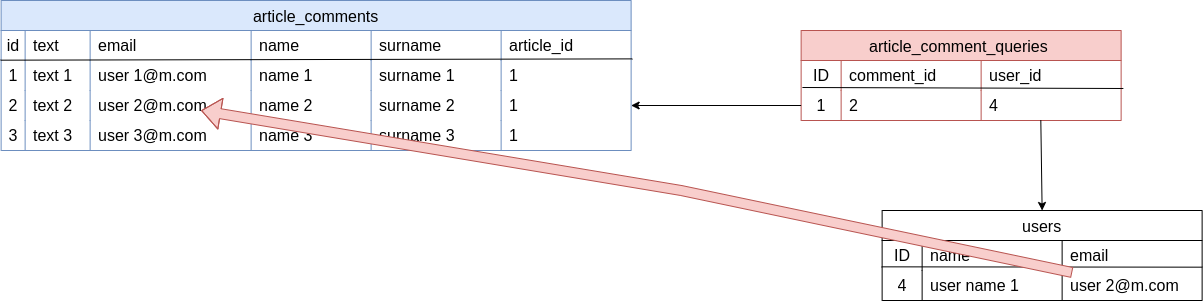

The diagram above was exported from draw.io. Its source (the exported page's mxGraphModel, read from the mxfile embedded in the PNG):
<mxGraphModel dx="1378" dy="714" grid="1" gridSize="10" guides="1" tooltips="1" connect="1" arrows="1" fold="1" page="1" pageScale="1" pageWidth="827" pageHeight="1169" math="0" shadow="0">
  <root>
    <mxCell id="0" />
    <mxCell id="1" parent="0" />
    <mxCell id="L4tNAVDzkxt0kowcb6Aw-48" value="article_comments" style="shape=table;startSize=30;container=1;collapsible=0;childLayout=tableLayout;fixedRows=1;rowLines=0;fontStyle=0;strokeColor=#6c8ebf;fontSize=16;fillColor=#dae8fc;" vertex="1" parent="1">
      <mxGeometry x="39.629999999999995" y="40" width="630" height="150" as="geometry" />
    </mxCell>
    <mxCell id="L4tNAVDzkxt0kowcb6Aw-49" style="shape=tableRow;horizontal=0;startSize=0;swimlaneHead=0;swimlaneBody=0;top=0;left=0;bottom=0;right=0;collapsible=0;dropTarget=0;fillColor=none;points=[[0,0.5],[1,0.5]];portConstraint=eastwest;strokeColor=inherit;fontSize=16;" vertex="1" parent="L4tNAVDzkxt0kowcb6Aw-48">
      <mxGeometry y="30" width="630" height="30" as="geometry" />
    </mxCell>
    <mxCell id="L4tNAVDzkxt0kowcb6Aw-50" value="id" style="shape=partialRectangle;html=1;whiteSpace=wrap;connectable=0;fillColor=none;top=0;left=0;bottom=0;right=0;overflow=hidden;pointerEvents=1;strokeColor=inherit;fontSize=16;" vertex="1" parent="L4tNAVDzkxt0kowcb6Aw-49">
      <mxGeometry width="24" height="30" as="geometry">
        <mxRectangle width="24" height="30" as="alternateBounds" />
      </mxGeometry>
    </mxCell>
    <mxCell id="L4tNAVDzkxt0kowcb6Aw-51" value="text" style="shape=partialRectangle;html=1;whiteSpace=wrap;connectable=0;fillColor=none;top=0;left=0;bottom=0;right=0;align=left;spacingLeft=6;overflow=hidden;strokeColor=inherit;fontSize=16;" vertex="1" parent="L4tNAVDzkxt0kowcb6Aw-49">
      <mxGeometry x="24" width="65" height="30" as="geometry">
        <mxRectangle width="65" height="30" as="alternateBounds" />
      </mxGeometry>
    </mxCell>
    <mxCell id="L4tNAVDzkxt0kowcb6Aw-52" value="email" style="shape=partialRectangle;html=1;whiteSpace=wrap;connectable=0;fillColor=none;top=0;left=0;bottom=0;right=0;align=left;spacingLeft=6;overflow=hidden;strokeColor=inherit;fontSize=16;" vertex="1" parent="L4tNAVDzkxt0kowcb6Aw-49">
      <mxGeometry x="89" width="161" height="30" as="geometry">
        <mxRectangle width="161" height="30" as="alternateBounds" />
      </mxGeometry>
    </mxCell>
    <mxCell id="L4tNAVDzkxt0kowcb6Aw-53" value="name" style="shape=partialRectangle;html=1;whiteSpace=wrap;connectable=0;fillColor=none;top=0;left=0;bottom=0;right=0;align=left;spacingLeft=6;overflow=hidden;strokeColor=inherit;fontSize=16;" vertex="1" parent="L4tNAVDzkxt0kowcb6Aw-49">
      <mxGeometry x="250" width="120" height="30" as="geometry">
        <mxRectangle width="120" height="30" as="alternateBounds" />
      </mxGeometry>
    </mxCell>
    <mxCell id="L4tNAVDzkxt0kowcb6Aw-54" value="surname" style="shape=partialRectangle;html=1;whiteSpace=wrap;connectable=0;fillColor=none;top=0;left=0;bottom=0;right=0;align=left;spacingLeft=6;overflow=hidden;strokeColor=inherit;fontSize=16;" vertex="1" parent="L4tNAVDzkxt0kowcb6Aw-49">
      <mxGeometry x="370" width="130" height="30" as="geometry">
        <mxRectangle width="130" height="30" as="alternateBounds" />
      </mxGeometry>
    </mxCell>
    <mxCell id="L4tNAVDzkxt0kowcb6Aw-55" value="article_id" style="shape=partialRectangle;html=1;whiteSpace=wrap;connectable=0;fillColor=none;top=0;left=0;bottom=0;right=0;align=left;spacingLeft=6;overflow=hidden;strokeColor=inherit;fontSize=16;" vertex="1" parent="L4tNAVDzkxt0kowcb6Aw-49">
      <mxGeometry x="500" width="130" height="30" as="geometry">
        <mxRectangle width="130" height="30" as="alternateBounds" />
      </mxGeometry>
    </mxCell>
    <mxCell id="L4tNAVDzkxt0kowcb6Aw-56" value="" style="shape=tableRow;horizontal=0;startSize=0;swimlaneHead=0;swimlaneBody=0;top=0;left=0;bottom=0;right=0;collapsible=0;dropTarget=0;fillColor=none;points=[[0,0.5],[1,0.5]];portConstraint=eastwest;strokeColor=inherit;fontSize=16;" vertex="1" parent="L4tNAVDzkxt0kowcb6Aw-48">
      <mxGeometry y="60" width="630" height="30" as="geometry" />
    </mxCell>
    <mxCell id="L4tNAVDzkxt0kowcb6Aw-57" value="1" style="shape=partialRectangle;html=1;whiteSpace=wrap;connectable=0;fillColor=none;top=0;left=0;bottom=0;right=0;overflow=hidden;pointerEvents=1;strokeColor=inherit;fontSize=16;" vertex="1" parent="L4tNAVDzkxt0kowcb6Aw-56">
      <mxGeometry width="24" height="30" as="geometry">
        <mxRectangle width="24" height="30" as="alternateBounds" />
      </mxGeometry>
    </mxCell>
    <mxCell id="L4tNAVDzkxt0kowcb6Aw-58" value="text 1" style="shape=partialRectangle;html=1;whiteSpace=wrap;connectable=0;fillColor=none;top=0;left=0;bottom=0;right=0;align=left;spacingLeft=6;overflow=hidden;strokeColor=inherit;fontSize=16;" vertex="1" parent="L4tNAVDzkxt0kowcb6Aw-56">
      <mxGeometry x="24" width="65" height="30" as="geometry">
        <mxRectangle width="65" height="30" as="alternateBounds" />
      </mxGeometry>
    </mxCell>
    <mxCell id="L4tNAVDzkxt0kowcb6Aw-59" value="user 1@m.com" style="shape=partialRectangle;html=1;whiteSpace=wrap;connectable=0;fillColor=none;top=0;left=0;bottom=0;right=0;align=left;spacingLeft=6;overflow=hidden;strokeColor=inherit;fontSize=16;" vertex="1" parent="L4tNAVDzkxt0kowcb6Aw-56">
      <mxGeometry x="89" width="161" height="30" as="geometry">
        <mxRectangle width="161" height="30" as="alternateBounds" />
      </mxGeometry>
    </mxCell>
    <mxCell id="L4tNAVDzkxt0kowcb6Aw-60" value="name 1" style="shape=partialRectangle;html=1;whiteSpace=wrap;connectable=0;fillColor=none;top=0;left=0;bottom=0;right=0;align=left;spacingLeft=6;overflow=hidden;strokeColor=inherit;fontSize=16;" vertex="1" parent="L4tNAVDzkxt0kowcb6Aw-56">
      <mxGeometry x="250" width="120" height="30" as="geometry">
        <mxRectangle width="120" height="30" as="alternateBounds" />
      </mxGeometry>
    </mxCell>
    <mxCell id="L4tNAVDzkxt0kowcb6Aw-61" value="surname 1" style="shape=partialRectangle;html=1;whiteSpace=wrap;connectable=0;fillColor=none;top=0;left=0;bottom=0;right=0;align=left;spacingLeft=6;overflow=hidden;strokeColor=inherit;fontSize=16;" vertex="1" parent="L4tNAVDzkxt0kowcb6Aw-56">
      <mxGeometry x="370" width="130" height="30" as="geometry">
        <mxRectangle width="130" height="30" as="alternateBounds" />
      </mxGeometry>
    </mxCell>
    <mxCell id="L4tNAVDzkxt0kowcb6Aw-62" value="1" style="shape=partialRectangle;html=1;whiteSpace=wrap;connectable=0;fillColor=none;top=0;left=0;bottom=0;right=0;align=left;spacingLeft=6;overflow=hidden;strokeColor=inherit;fontSize=16;" vertex="1" parent="L4tNAVDzkxt0kowcb6Aw-56">
      <mxGeometry x="500" width="130" height="30" as="geometry">
        <mxRectangle width="130" height="30" as="alternateBounds" />
      </mxGeometry>
    </mxCell>
    <mxCell id="L4tNAVDzkxt0kowcb6Aw-63" value="" style="shape=tableRow;horizontal=0;startSize=0;swimlaneHead=0;swimlaneBody=0;top=0;left=0;bottom=0;right=0;collapsible=0;dropTarget=0;fillColor=none;points=[[0,0.5],[1,0.5]];portConstraint=eastwest;strokeColor=inherit;fontSize=16;" vertex="1" parent="L4tNAVDzkxt0kowcb6Aw-48">
      <mxGeometry y="90" width="630" height="30" as="geometry" />
    </mxCell>
    <mxCell id="L4tNAVDzkxt0kowcb6Aw-64" value="2" style="shape=partialRectangle;html=1;whiteSpace=wrap;connectable=0;fillColor=none;top=0;left=0;bottom=0;right=0;overflow=hidden;strokeColor=inherit;fontSize=16;" vertex="1" parent="L4tNAVDzkxt0kowcb6Aw-63">
      <mxGeometry width="24" height="30" as="geometry">
        <mxRectangle width="24" height="30" as="alternateBounds" />
      </mxGeometry>
    </mxCell>
    <mxCell id="L4tNAVDzkxt0kowcb6Aw-65" value="text 2" style="shape=partialRectangle;html=1;whiteSpace=wrap;connectable=0;fillColor=none;top=0;left=0;bottom=0;right=0;align=left;spacingLeft=6;overflow=hidden;strokeColor=inherit;fontSize=16;" vertex="1" parent="L4tNAVDzkxt0kowcb6Aw-63">
      <mxGeometry x="24" width="65" height="30" as="geometry">
        <mxRectangle width="65" height="30" as="alternateBounds" />
      </mxGeometry>
    </mxCell>
    <mxCell id="L4tNAVDzkxt0kowcb6Aw-66" value="user 2@m.com" style="shape=partialRectangle;html=1;whiteSpace=wrap;connectable=0;fillColor=none;top=0;left=0;bottom=0;right=0;align=left;spacingLeft=6;overflow=hidden;strokeColor=inherit;fontSize=16;" vertex="1" parent="L4tNAVDzkxt0kowcb6Aw-63">
      <mxGeometry x="89" width="161" height="30" as="geometry">
        <mxRectangle width="161" height="30" as="alternateBounds" />
      </mxGeometry>
    </mxCell>
    <mxCell id="L4tNAVDzkxt0kowcb6Aw-67" value="name 2" style="shape=partialRectangle;html=1;whiteSpace=wrap;connectable=0;fillColor=none;top=0;left=0;bottom=0;right=0;align=left;spacingLeft=6;overflow=hidden;strokeColor=inherit;fontSize=16;" vertex="1" parent="L4tNAVDzkxt0kowcb6Aw-63">
      <mxGeometry x="250" width="120" height="30" as="geometry">
        <mxRectangle width="120" height="30" as="alternateBounds" />
      </mxGeometry>
    </mxCell>
    <mxCell id="L4tNAVDzkxt0kowcb6Aw-68" value="surname 2" style="shape=partialRectangle;html=1;whiteSpace=wrap;connectable=0;fillColor=none;top=0;left=0;bottom=0;right=0;align=left;spacingLeft=6;overflow=hidden;strokeColor=inherit;fontSize=16;" vertex="1" parent="L4tNAVDzkxt0kowcb6Aw-63">
      <mxGeometry x="370" width="130" height="30" as="geometry">
        <mxRectangle width="130" height="30" as="alternateBounds" />
      </mxGeometry>
    </mxCell>
    <mxCell id="L4tNAVDzkxt0kowcb6Aw-69" value="1" style="shape=partialRectangle;html=1;whiteSpace=wrap;connectable=0;fillColor=none;top=0;left=0;bottom=0;right=0;align=left;spacingLeft=6;overflow=hidden;strokeColor=inherit;fontSize=16;" vertex="1" parent="L4tNAVDzkxt0kowcb6Aw-63">
      <mxGeometry x="500" width="130" height="30" as="geometry">
        <mxRectangle width="130" height="30" as="alternateBounds" />
      </mxGeometry>
    </mxCell>
    <mxCell id="L4tNAVDzkxt0kowcb6Aw-70" value="" style="shape=tableRow;horizontal=0;startSize=0;swimlaneHead=0;swimlaneBody=0;top=0;left=0;bottom=0;right=0;collapsible=0;dropTarget=0;fillColor=none;points=[[0,0.5],[1,0.5]];portConstraint=eastwest;strokeColor=inherit;fontSize=16;" vertex="1" parent="L4tNAVDzkxt0kowcb6Aw-48">
      <mxGeometry y="120" width="630" height="30" as="geometry" />
    </mxCell>
    <mxCell id="L4tNAVDzkxt0kowcb6Aw-71" value="3" style="shape=partialRectangle;html=1;whiteSpace=wrap;connectable=0;fillColor=none;top=0;left=0;bottom=0;right=0;overflow=hidden;strokeColor=inherit;fontSize=16;" vertex="1" parent="L4tNAVDzkxt0kowcb6Aw-70">
      <mxGeometry width="24" height="30" as="geometry">
        <mxRectangle width="24" height="30" as="alternateBounds" />
      </mxGeometry>
    </mxCell>
    <mxCell id="L4tNAVDzkxt0kowcb6Aw-72" value="text 3" style="shape=partialRectangle;html=1;whiteSpace=wrap;connectable=0;fillColor=none;top=0;left=0;bottom=0;right=0;align=left;spacingLeft=6;overflow=hidden;strokeColor=inherit;fontSize=16;" vertex="1" parent="L4tNAVDzkxt0kowcb6Aw-70">
      <mxGeometry x="24" width="65" height="30" as="geometry">
        <mxRectangle width="65" height="30" as="alternateBounds" />
      </mxGeometry>
    </mxCell>
    <mxCell id="L4tNAVDzkxt0kowcb6Aw-73" value="user 3@m.com" style="shape=partialRectangle;html=1;whiteSpace=wrap;connectable=0;fillColor=none;top=0;left=0;bottom=0;right=0;align=left;spacingLeft=6;overflow=hidden;strokeColor=inherit;fontSize=16;" vertex="1" parent="L4tNAVDzkxt0kowcb6Aw-70">
      <mxGeometry x="89" width="161" height="30" as="geometry">
        <mxRectangle width="161" height="30" as="alternateBounds" />
      </mxGeometry>
    </mxCell>
    <mxCell id="L4tNAVDzkxt0kowcb6Aw-74" value="name 3" style="shape=partialRectangle;html=1;whiteSpace=wrap;connectable=0;fillColor=none;top=0;left=0;bottom=0;right=0;align=left;spacingLeft=6;overflow=hidden;strokeColor=inherit;fontSize=16;" vertex="1" parent="L4tNAVDzkxt0kowcb6Aw-70">
      <mxGeometry x="250" width="120" height="30" as="geometry">
        <mxRectangle width="120" height="30" as="alternateBounds" />
      </mxGeometry>
    </mxCell>
    <mxCell id="L4tNAVDzkxt0kowcb6Aw-75" value="surname 3" style="shape=partialRectangle;html=1;whiteSpace=wrap;connectable=0;fillColor=none;top=0;left=0;bottom=0;right=0;align=left;spacingLeft=6;overflow=hidden;strokeColor=inherit;fontSize=16;" vertex="1" parent="L4tNAVDzkxt0kowcb6Aw-70">
      <mxGeometry x="370" width="130" height="30" as="geometry">
        <mxRectangle width="130" height="30" as="alternateBounds" />
      </mxGeometry>
    </mxCell>
    <mxCell id="L4tNAVDzkxt0kowcb6Aw-76" value="1" style="shape=partialRectangle;html=1;whiteSpace=wrap;connectable=0;fillColor=none;top=0;left=0;bottom=0;right=0;align=left;spacingLeft=6;overflow=hidden;strokeColor=inherit;fontSize=16;" vertex="1" parent="L4tNAVDzkxt0kowcb6Aw-70">
      <mxGeometry x="500" width="130" height="30" as="geometry">
        <mxRectangle width="130" height="30" as="alternateBounds" />
      </mxGeometry>
    </mxCell>
    <mxCell id="L4tNAVDzkxt0kowcb6Aw-77" value="" style="endArrow=none;html=1;rounded=0;fontSize=20;exitX=-0.001;exitY=-0.011;exitDx=0;exitDy=0;exitPerimeter=0;entryX=1.002;entryY=0.946;entryDx=0;entryDy=0;entryPerimeter=0;" edge="1" parent="L4tNAVDzkxt0kowcb6Aw-48" source="L4tNAVDzkxt0kowcb6Aw-56" target="L4tNAVDzkxt0kowcb6Aw-49">
      <mxGeometry width="50" height="50" relative="1" as="geometry">
        <mxPoint x="620" y="110" as="sourcePoint" />
        <mxPoint x="670" y="60" as="targetPoint" />
      </mxGeometry>
    </mxCell>
    <mxCell id="L4tNAVDzkxt0kowcb6Aw-78" value="article_comment_queries " style="shape=table;startSize=30;container=1;collapsible=0;childLayout=tableLayout;fixedRows=1;rowLines=0;fontStyle=0;strokeColor=#b85450;fontSize=16;fillColor=#f8cecc;" vertex="1" parent="1">
      <mxGeometry x="839.63" y="70" width="320" height="90" as="geometry" />
    </mxCell>
    <mxCell id="L4tNAVDzkxt0kowcb6Aw-79" value="" style="shape=tableRow;horizontal=0;startSize=0;swimlaneHead=0;swimlaneBody=0;top=0;left=0;bottom=0;right=0;collapsible=0;dropTarget=0;fillColor=none;points=[[0,0.5],[1,0.5]];portConstraint=eastwest;strokeColor=inherit;fontSize=16;" vertex="1" parent="L4tNAVDzkxt0kowcb6Aw-78">
      <mxGeometry y="30" width="320" height="30" as="geometry" />
    </mxCell>
    <mxCell id="L4tNAVDzkxt0kowcb6Aw-80" value="ID" style="shape=partialRectangle;html=1;whiteSpace=wrap;connectable=0;fillColor=none;top=0;left=0;bottom=0;right=0;overflow=hidden;pointerEvents=1;strokeColor=inherit;fontSize=16;" vertex="1" parent="L4tNAVDzkxt0kowcb6Aw-79">
      <mxGeometry width="40" height="30" as="geometry">
        <mxRectangle width="40" height="30" as="alternateBounds" />
      </mxGeometry>
    </mxCell>
    <mxCell id="L4tNAVDzkxt0kowcb6Aw-81" value="comment_id" style="shape=partialRectangle;html=1;whiteSpace=wrap;connectable=0;fillColor=none;top=0;left=0;bottom=0;right=0;align=left;spacingLeft=6;overflow=hidden;strokeColor=inherit;fontSize=16;" vertex="1" parent="L4tNAVDzkxt0kowcb6Aw-79">
      <mxGeometry x="40" width="140" height="30" as="geometry">
        <mxRectangle width="140" height="30" as="alternateBounds" />
      </mxGeometry>
    </mxCell>
    <mxCell id="L4tNAVDzkxt0kowcb6Aw-82" value="user_id" style="shape=partialRectangle;html=1;whiteSpace=wrap;connectable=0;fillColor=none;top=0;left=0;bottom=0;right=0;align=left;spacingLeft=6;overflow=hidden;strokeColor=inherit;fontSize=16;" vertex="1" parent="L4tNAVDzkxt0kowcb6Aw-79">
      <mxGeometry x="180" width="140" height="30" as="geometry">
        <mxRectangle width="140" height="30" as="alternateBounds" />
      </mxGeometry>
    </mxCell>
    <mxCell id="L4tNAVDzkxt0kowcb6Aw-83" value="" style="shape=tableRow;horizontal=0;startSize=0;swimlaneHead=0;swimlaneBody=0;top=0;left=0;bottom=0;right=0;collapsible=0;dropTarget=0;fillColor=none;points=[[0,0.5],[1,0.5]];portConstraint=eastwest;strokeColor=inherit;fontSize=16;" vertex="1" parent="L4tNAVDzkxt0kowcb6Aw-78">
      <mxGeometry y="60" width="320" height="30" as="geometry" />
    </mxCell>
    <mxCell id="L4tNAVDzkxt0kowcb6Aw-84" value="1" style="shape=partialRectangle;html=1;whiteSpace=wrap;connectable=0;fillColor=none;top=0;left=0;bottom=0;right=0;overflow=hidden;strokeColor=inherit;fontSize=16;" vertex="1" parent="L4tNAVDzkxt0kowcb6Aw-83">
      <mxGeometry width="40" height="30" as="geometry">
        <mxRectangle width="40" height="30" as="alternateBounds" />
      </mxGeometry>
    </mxCell>
    <mxCell id="L4tNAVDzkxt0kowcb6Aw-85" value="2" style="shape=partialRectangle;html=1;whiteSpace=wrap;connectable=0;fillColor=none;top=0;left=0;bottom=0;right=0;align=left;spacingLeft=6;overflow=hidden;strokeColor=inherit;fontSize=16;" vertex="1" parent="L4tNAVDzkxt0kowcb6Aw-83">
      <mxGeometry x="40" width="140" height="30" as="geometry">
        <mxRectangle width="140" height="30" as="alternateBounds" />
      </mxGeometry>
    </mxCell>
    <mxCell id="L4tNAVDzkxt0kowcb6Aw-86" value="4" style="shape=partialRectangle;html=1;whiteSpace=wrap;connectable=0;fillColor=none;top=0;left=0;bottom=0;right=0;align=left;spacingLeft=6;overflow=hidden;strokeColor=inherit;fontSize=16;" vertex="1" parent="L4tNAVDzkxt0kowcb6Aw-83">
      <mxGeometry x="180" width="140" height="30" as="geometry">
        <mxRectangle width="140" height="30" as="alternateBounds" />
      </mxGeometry>
    </mxCell>
    <mxCell id="L4tNAVDzkxt0kowcb6Aw-87" value="" style="endArrow=none;html=1;rounded=0;entryX=1.007;entryY=-0.067;entryDx=0;entryDy=0;entryPerimeter=0;exitX=0.004;exitY=-0.1;exitDx=0;exitDy=0;exitPerimeter=0;" edge="1" parent="L4tNAVDzkxt0kowcb6Aw-78" source="L4tNAVDzkxt0kowcb6Aw-83" target="L4tNAVDzkxt0kowcb6Aw-83">
      <mxGeometry width="50" height="50" relative="1" as="geometry">
        <mxPoint x="-120" y="250" as="sourcePoint" />
        <mxPoint x="-70" y="200" as="targetPoint" />
      </mxGeometry>
    </mxCell>
    <mxCell id="L4tNAVDzkxt0kowcb6Aw-88" style="edgeStyle=orthogonalEdgeStyle;rounded=0;orthogonalLoop=1;jettySize=auto;html=1;exitX=0;exitY=0.5;exitDx=0;exitDy=0;entryX=1;entryY=0.5;entryDx=0;entryDy=0;" edge="1" parent="1" source="L4tNAVDzkxt0kowcb6Aw-83" target="L4tNAVDzkxt0kowcb6Aw-63">
      <mxGeometry relative="1" as="geometry" />
    </mxCell>
    <mxCell id="L4tNAVDzkxt0kowcb6Aw-89" value="users" style="shape=table;startSize=30;container=1;collapsible=0;childLayout=tableLayout;fixedRows=1;rowLines=0;fontStyle=0;strokeColor=default;fontSize=16;" vertex="1" parent="1">
      <mxGeometry x="920.63" y="250" width="320" height="90" as="geometry" />
    </mxCell>
    <mxCell id="L4tNAVDzkxt0kowcb6Aw-90" style="shape=tableRow;horizontal=0;startSize=0;swimlaneHead=0;swimlaneBody=0;top=0;left=0;bottom=0;right=0;collapsible=0;dropTarget=0;fillColor=none;points=[[0,0.5],[1,0.5]];portConstraint=eastwest;strokeColor=inherit;fontSize=16;" vertex="1" parent="L4tNAVDzkxt0kowcb6Aw-89">
      <mxGeometry y="30" width="320" height="30" as="geometry" />
    </mxCell>
    <mxCell id="L4tNAVDzkxt0kowcb6Aw-91" value="ID" style="shape=partialRectangle;html=1;whiteSpace=wrap;connectable=0;fillColor=none;top=0;left=0;bottom=0;right=0;overflow=hidden;pointerEvents=1;strokeColor=inherit;fontSize=16;" vertex="1" parent="L4tNAVDzkxt0kowcb6Aw-90">
      <mxGeometry width="40" height="30" as="geometry">
        <mxRectangle width="40" height="30" as="alternateBounds" />
      </mxGeometry>
    </mxCell>
    <mxCell id="L4tNAVDzkxt0kowcb6Aw-92" value="name" style="shape=partialRectangle;html=1;whiteSpace=wrap;connectable=0;fillColor=none;top=0;left=0;bottom=0;right=0;align=left;spacingLeft=6;overflow=hidden;strokeColor=inherit;fontSize=16;" vertex="1" parent="L4tNAVDzkxt0kowcb6Aw-90">
      <mxGeometry x="40" width="140" height="30" as="geometry">
        <mxRectangle width="140" height="30" as="alternateBounds" />
      </mxGeometry>
    </mxCell>
    <mxCell id="L4tNAVDzkxt0kowcb6Aw-93" value="email" style="shape=partialRectangle;html=1;whiteSpace=wrap;connectable=0;fillColor=none;top=0;left=0;bottom=0;right=0;align=left;spacingLeft=6;overflow=hidden;strokeColor=inherit;fontSize=16;" vertex="1" parent="L4tNAVDzkxt0kowcb6Aw-90">
      <mxGeometry x="180" width="140" height="30" as="geometry">
        <mxRectangle width="140" height="30" as="alternateBounds" />
      </mxGeometry>
    </mxCell>
    <mxCell id="L4tNAVDzkxt0kowcb6Aw-94" value="" style="shape=tableRow;horizontal=0;startSize=0;swimlaneHead=0;swimlaneBody=0;top=0;left=0;bottom=0;right=0;collapsible=0;dropTarget=0;fillColor=none;points=[[0,0.5],[1,0.5]];portConstraint=eastwest;strokeColor=inherit;fontSize=16;" vertex="1" parent="L4tNAVDzkxt0kowcb6Aw-89">
      <mxGeometry y="60" width="320" height="30" as="geometry" />
    </mxCell>
    <mxCell id="L4tNAVDzkxt0kowcb6Aw-95" value="4" style="shape=partialRectangle;html=1;whiteSpace=wrap;connectable=0;fillColor=none;top=0;left=0;bottom=0;right=0;overflow=hidden;pointerEvents=1;strokeColor=inherit;fontSize=16;" vertex="1" parent="L4tNAVDzkxt0kowcb6Aw-94">
      <mxGeometry width="40" height="30" as="geometry">
        <mxRectangle width="40" height="30" as="alternateBounds" />
      </mxGeometry>
    </mxCell>
    <mxCell id="L4tNAVDzkxt0kowcb6Aw-96" value="user name 1" style="shape=partialRectangle;html=1;whiteSpace=wrap;connectable=0;fillColor=none;top=0;left=0;bottom=0;right=0;align=left;spacingLeft=6;overflow=hidden;strokeColor=inherit;fontSize=16;" vertex="1" parent="L4tNAVDzkxt0kowcb6Aw-94">
      <mxGeometry x="40" width="140" height="30" as="geometry">
        <mxRectangle width="140" height="30" as="alternateBounds" />
      </mxGeometry>
    </mxCell>
    <mxCell id="L4tNAVDzkxt0kowcb6Aw-97" value="user 2@m.com" style="shape=partialRectangle;html=1;whiteSpace=wrap;connectable=0;fillColor=none;top=0;left=0;bottom=0;right=0;align=left;spacingLeft=6;overflow=hidden;strokeColor=inherit;fontSize=16;" vertex="1" parent="L4tNAVDzkxt0kowcb6Aw-94">
      <mxGeometry x="180" width="140" height="30" as="geometry">
        <mxRectangle width="140" height="30" as="alternateBounds" />
      </mxGeometry>
    </mxCell>
    <mxCell id="L4tNAVDzkxt0kowcb6Aw-98" value="" style="endArrow=none;html=1;rounded=0;entryX=1.001;entryY=-0.111;entryDx=0;entryDy=0;entryPerimeter=0;exitX=-0.002;exitY=0.878;exitDx=0;exitDy=0;exitPerimeter=0;" edge="1" parent="L4tNAVDzkxt0kowcb6Aw-89" source="L4tNAVDzkxt0kowcb6Aw-90" target="L4tNAVDzkxt0kowcb6Aw-94">
      <mxGeometry width="50" height="50" relative="1" as="geometry">
        <mxPoint x="-1" y="60" as="sourcePoint" />
        <mxPoint x="-181" y="110" as="targetPoint" />
      </mxGeometry>
    </mxCell>
    <mxCell id="L4tNAVDzkxt0kowcb6Aw-99" value="" style="endArrow=classic;html=1;rounded=0;exitX=0.749;exitY=0.986;exitDx=0;exitDy=0;exitPerimeter=0;entryX=0.5;entryY=0;entryDx=0;entryDy=0;" edge="1" parent="1" source="L4tNAVDzkxt0kowcb6Aw-83" target="L4tNAVDzkxt0kowcb6Aw-89">
      <mxGeometry width="50" height="50" relative="1" as="geometry">
        <mxPoint x="599.63" y="220" as="sourcePoint" />
        <mxPoint x="649.63" y="170" as="targetPoint" />
      </mxGeometry>
    </mxCell>
    <mxCell id="L4tNAVDzkxt0kowcb6Aw-100" value="" style="shape=flexArrow;endArrow=classic;html=1;rounded=0;exitX=0.594;exitY=0.067;exitDx=0;exitDy=0;exitPerimeter=0;fillColor=#f8cecc;strokeColor=#b85450;" edge="1" parent="1" source="L4tNAVDzkxt0kowcb6Aw-94">
      <mxGeometry width="50" height="50" relative="1" as="geometry">
        <mxPoint x="739.63" y="410" as="sourcePoint" />
        <mxPoint x="239.63" y="150" as="targetPoint" />
        <Array as="points">
          <mxPoint x="719.63" y="230" />
        </Array>
      </mxGeometry>
    </mxCell>
  </root>
</mxGraphModel>